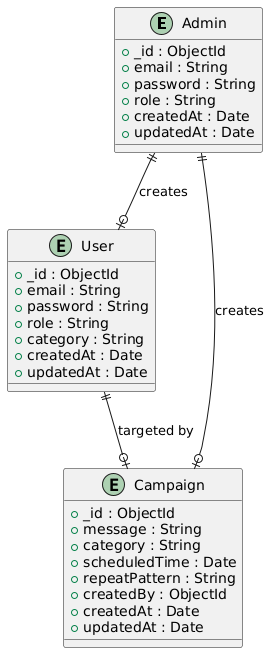

The diagram above was rendered by PlantUML. Its source (embedded in the PNG):
@startuml
entity "Admin" {
  + _id : ObjectId
  + email : String
  + password : String
  + role : String
  + createdAt : Date
  + updatedAt : Date
}

entity "User" {
  + _id : ObjectId
  + email : String
  + password : String
  + role : String
  + category : String
  + createdAt : Date
  + updatedAt : Date
}

entity "Campaign" {
  + _id : ObjectId
  + message : String
  + category : String
  + scheduledTime : Date
  + repeatPattern : String
  + createdBy : ObjectId
  + createdAt : Date
  + updatedAt : Date
}

Admin ||--o| Campaign : creates
Admin ||--o| User : creates
User ||--o| Campaign : targeted by
@enduml